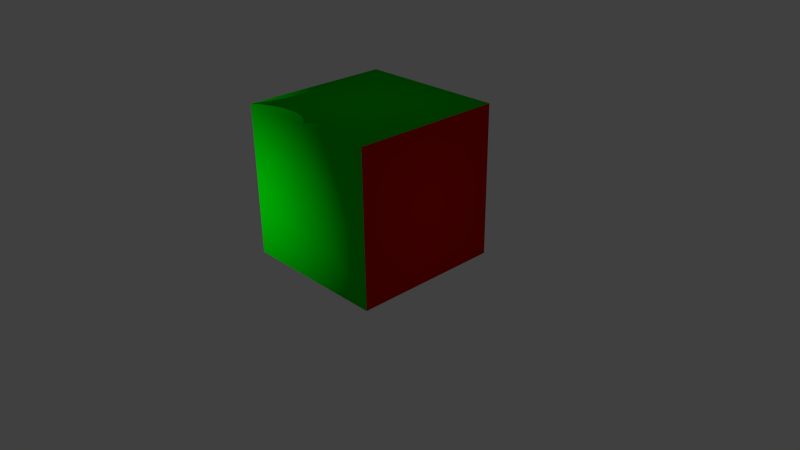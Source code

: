 # Source: box.blend  (saved by Blender 2.76.0; exported with 4.5.12 LTS)
import bpy
from mathutils import Matrix  # noqa: F401  (used for matrix-valued properties, if any)

bpy.ops.wm.read_factory_settings(use_empty=True)
scene = bpy.context.scene
scene.name = 'Scene'

# ---- collections
col_collection_1 = bpy.data.collections.new('Collection 1'); scene.collection.children.link(col_collection_1)

# ---- materials (node trees are filled in below, after node groups)
mat_material = bpy.data.materials.new('Material')
mat_material.alpha_threshold = 0.0
mat_material.use_transparent_shadow = False
mat_material.diffuse_color = (0.0, 0.8, 0.002345, 1.0)
mat_material.roughness = 0.5
mat_material.line_color = (0.0, 0.0, 0.0, 1.0)
mat_material_001 = bpy.data.materials.new('Material.001')
mat_material_001.alpha_threshold = 0.0
mat_material_001.use_transparent_shadow = False
mat_material_001.diffuse_color = (0.8, 0.004417, 0.0, 1.0)
mat_material_001.roughness = 0.5

# ---- material node trees

# ---- world
world_world = bpy.data.worlds.new('World'); scene.world = world_world
world_world.color = (0.05088, 0.05088, 0.05088)
world_world.use_sun_shadow = False
world_world.sun_shadow_jitter_overblur = 0.0
world_world.cycles.sampling_method = 'MANUAL'
world_world.cycles.sample_map_resolution = 256

# ---- cameras
cam_camera = bpy.data.cameras.new('Camera')
cam_camera.clip_end = 100.0
cam_camera.lens = 35.0
cam_camera.sensor_width = 32.0
cam_camera.sensor_height = 18.0
cam_camera.ortho_scale = 7.314
cam_camera.dof.focus_distance = 0.0
cam_camera.dof.aperture_fstop = 128.0

# ---- lights
light_lamp = bpy.data.lights.new('Lamp', 'POINT')
light_lamp.transmission_factor = 0.0
light_lamp.cutoff_distance = 30.0
light_lamp.energy = 100.0
light_lamp.shadow_buffer_clip_start = 1.001
light_lamp.shadow_soft_size = 0.1
light_lamp.shadow_maximum_resolution = 0.006
light_lamp.use_absolute_resolution = True
light_lamp.cycles.use_multiple_importance_sampling = False

# ---- meshes
me_cube = bpy.data.meshes.new('Cube')
me_cube.from_pydata([(1.0, 1.0, -1.0), (1.0, -1.0, -1.0), (-1.0, -1.0, -1.0), (-1.0, 1.0, -1.0), (1.0, 1.0, 1.0), (1.0, -1.0, 1.0), (-1.0, -1.0, 1.0), (-1.0, 1.0, 1.0), (1.0, -5.96e-08, -1.0), (1.788e-07, 1.0, -1.0), (1.0, 1.0, 0.0), (0.0, -1.0, -1.0), (1.0, -1.0, 0.0), (-1.0, 2.98e-07, -1.0), (-1.0, -1.0, 0.0), (-1.0, 1.0, 0.0), (1.0, -5.364e-07, 1.0), (2.384e-07, 1.0, 1.0), (-5.364e-07, -1.0, 1.0), (-1.0, 1.788e-07, 1.0), (2.384e-07, 1.0, 0.0), (-1.0, 2.384e-07, 0.0), (-2.98e-07, -1.0, 0.0), (1.0, -2.98e-07, 0.0), (-1.49e-07, -1.788e-07, 1.0), (5.96e-08, 1.192e-07, -1.0)], [], [(25, 11, 2, 13), (24, 19, 6, 18), (23, 16, 5, 12), (22, 18, 6, 14), (21, 19, 7, 15), (20, 9, 3, 15), (17, 20, 15, 7), (4, 10, 20, 17), (10, 0, 9, 20), (13, 21, 15, 3), (2, 14, 21, 13), (14, 6, 19, 21), (11, 22, 14, 2), (1, 12, 22, 11), (12, 5, 18, 22), (8, 23, 12, 1), (0, 10, 23, 8), (10, 4, 16, 23), (16, 24, 18, 5), (4, 17, 24, 16), (17, 7, 19, 24), (9, 25, 13, 3), (0, 8, 25, 9), (8, 1, 11, 25)])
me_cube.polygons.foreach_set('use_smooth', [True] * 24)
me_cube.polygons.foreach_set('material_index', [0, 0, 1, 0, 0, 0, 0, 0, 0, 0, 0, 0, 0, 0, 0, 1, 1, 1, 0, 0, 0, 0, 0, 0])
_uv = me_cube.uv_layers.new(name='UVMap')
_uv.uv.foreach_set('vector', [0.1667, 0.8333, 0.3333, 0.8333, 0.3333, 1.0, 0.1667, 1.0, 0.1667, 0.1667, 0.1667, 0.3333, 2.086e-07, 0.3333, 9.934e-08, 0.1667, 0.1667, 0.5, 4.967e-08, 0.5, 0.0, 0.3333, 0.1667, 0.3333, 0.5, 0.5, 0.5, 0.3333, 0.6667, 0.3333, 0.6667, 0.5, 0.8333, 0.1667, 0.6667, 0.1667, 0.6667, 8.941e-08, 0.8333, 1.987e-08, 0.5, 0.1667, 0.6667, 0.1667, 0.6667, 0.3333, 0.5, 0.3333, 0.3333, 0.1667, 0.5, 0.1667, 0.5, 0.3333, 0.3333, 0.3333, 0.3333, 0.0, 0.5, 0.0, 0.5, 0.1667, 0.3333, 0.1667, 0.5, 0.0, 0.6667, 1.987e-08, 0.6667, 0.1667, 0.5, 0.1667, 1.0, 0.1667, 0.8333, 0.1667, 0.8333, 1.987e-08, 1.0, 0.0, 1.0, 0.3333, 0.8333, 0.3333, 0.8333, 0.1667, 1.0, 0.1667, 0.8333, 0.3333, 0.6667, 0.3333, 0.6667, 0.1667, 0.8333, 0.1667, 0.5, 0.6667, 0.5, 0.5, 0.6667, 0.5, 0.6667, 0.6667, 0.3333, 0.6667, 0.3333, 0.5, 0.5, 0.5, 0.5, 0.6667, 0.3333, 0.5, 0.3333, 0.3333, 0.5, 0.3333, 0.5, 0.5, 0.3333, 0.5, 0.1667, 0.5, 0.1667, 0.3333, 0.3333, 0.3333, 0.3333, 0.6667, 0.1667, 0.6667, 0.1667, 0.5, 0.3333, 0.5, 0.1667, 0.6667, 8.941e-08, 0.6667, 4.967e-08, 0.5, 0.1667, 0.5, 0.1667, 1.192e-07, 0.1667, 0.1667, 9.934e-08, 0.1667, 0.0, 2.384e-07, 0.3333, 0.0, 0.3333, 0.1667, 0.1667, 0.1667, 0.1667, 1.192e-07, 0.3333, 0.1667, 0.3333, 0.3333, 0.1667, 0.3333, 0.1667, 0.1667, 1.987e-08, 0.8333, 0.1667, 0.8333, 0.1667, 1.0, 0.0, 1.0, 1.987e-08, 0.6667, 0.1667, 0.6667, 0.1667, 0.8333, 1.987e-08, 0.8333, 0.1667, 0.6667, 0.3333, 0.6667, 0.3333, 0.8333, 0.1667, 0.8333])
me_cube.materials.append(mat_material)
me_cube.materials.append(mat_material_001)
me_cube.use_remesh_preserve_volume = False
me_cube.use_remesh_preserve_attributes = False
me_cube.use_mirror_vertex_groups = False
me_cube.update()

# ---- objects
ob_cube = bpy.data.objects.new('Cube', me_cube)
ob_lamp = bpy.data.objects.new('Lamp', light_lamp)
ob_camera = bpy.data.objects.new('Camera', cam_camera)

# ---- transforms, parenting, visibility, modifiers, constraints
ob_cube.location = (0.0, 0.0, 1.024)
ob_cube.lock_rotations_4d = False
ob_cube.empty_display_type = 'ARROWS'
ob_cube.lineart.crease_threshold = 0.0
ob_lamp.location = (-2.308, -3.043, 0.6302)
ob_lamp.rotation_euler = (0.6503, 0.05522, 1.866)
ob_lamp.lock_rotations_4d = False
ob_lamp.empty_display_type = 'ARROWS'
ob_lamp.color = (0.0, 0.0, 0.0, 0.0)
ob_lamp.lineart.crease_threshold = 0.0
ob_camera.location = (7.481, -6.508, 5.344)
ob_camera.rotation_euler = (1.109, 0.01082, 0.8149)
ob_camera.lock_rotations_4d = False
ob_camera.empty_display_type = 'ARROWS'
ob_camera.color = (0.0, 0.0, 0.0, 0.0)
ob_camera.display_type = 'WIRE'
ob_camera.lineart.crease_threshold = 0.0

# ---- collection membership
col_collection_1.objects.link(ob_cube)
col_collection_1.objects.link(ob_lamp)
col_collection_1.objects.link(ob_camera)

# ---- scene / render settings (as saved in the file)
scene.camera = ob_camera
scene.frame_start = 1; scene.frame_end = 250; scene.frame_set(1)
scene.render.engine = 'BLENDER_EEVEE_NEXT'
scene.render.resolution_percentage = 50
scene.render.dither_intensity = 0.0
scene.cycles.use_denoising = False
scene.cycles.samples = 10
scene.cycles.sampling_pattern = 'TABULATED_SOBOL'
scene.cycles.light_sampling_threshold = 0.0
scene.cycles.use_adaptive_sampling = False
scene.cycles.use_light_tree = False
scene.cycles.blur_glossy = 0.0
scene.cycles.pixel_filter_type = 'GAUSSIAN'
scene.cycles.sample_clamp_indirect = 0.0
scene.view_settings.view_transform = 'Standard'
bpy.context.view_layer.update()
